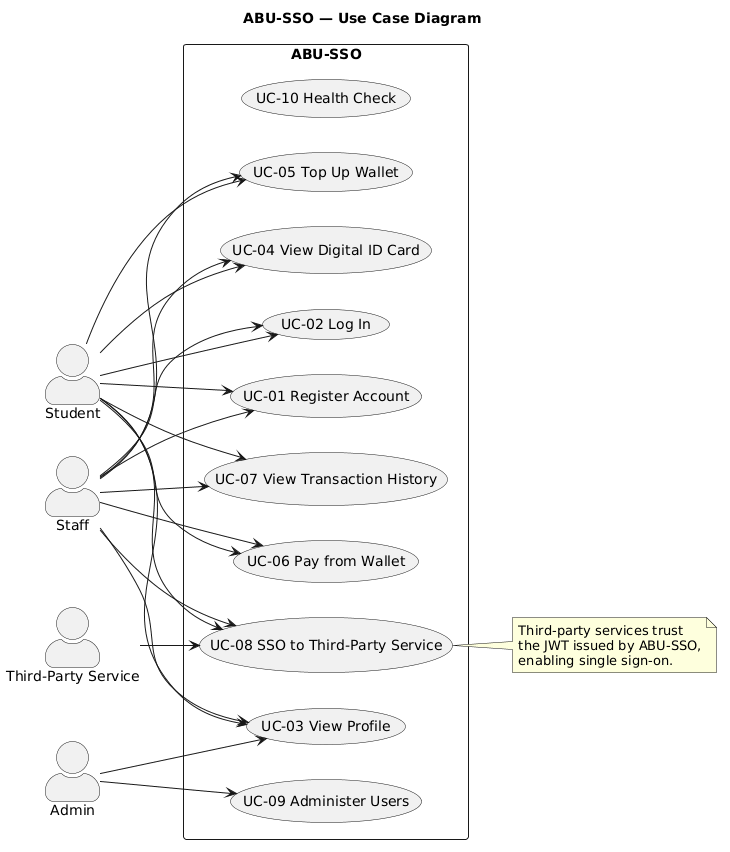

The diagram above was rendered by PlantUML. Its source (embedded in the PNG):
@startuml
title ABU-SSO — Use Case Diagram

left to right direction
skinparam packageStyle rectangle
skinparam actorStyle awesome

actor Student
actor Staff
actor Admin
actor "Third-Party Service" as TPS

rectangle "ABU-SSO" {
  usecase "UC-01 Register Account" as UC01
  usecase "UC-02 Log In" as UC02
  usecase "UC-03 View Profile" as UC03
  usecase "UC-04 View Digital ID Card" as UC04
  usecase "UC-05 Top Up Wallet" as UC05
  usecase "UC-06 Pay from Wallet" as UC06
  usecase "UC-07 View Transaction History" as UC07
  usecase "UC-08 SSO to Third-Party Service" as UC08
  usecase "UC-09 Administer Users" as UC09
  usecase "UC-10 Health Check" as UC10
}

Student --> UC01
Student --> UC02
Student --> UC03
Student --> UC04
Student --> UC05
Student --> UC06
Student --> UC07
Student --> UC08

Staff --> UC01
Staff --> UC02
Staff --> UC03
Staff --> UC04
Staff --> UC05
Staff --> UC06
Staff --> UC07
Staff --> UC08

Admin --> UC09
Admin --> UC03

TPS --> UC08

note right of UC08
  Third-party services trust
  the JWT issued by ABU-SSO,
  enabling single sign-on.
end note
@enduml